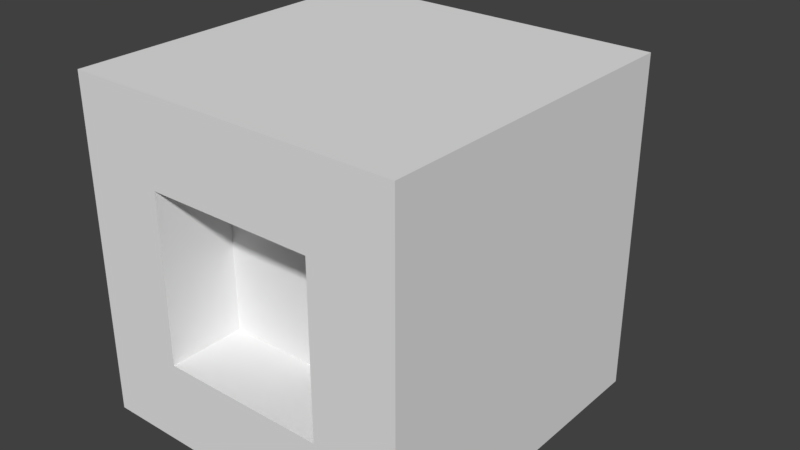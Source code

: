 # Source: player.blend  (saved by Blender 2.78.0; exported with 4.5.12 LTS)
import bpy
from mathutils import Matrix  # noqa: F401  (used for matrix-valued properties, if any)

bpy.ops.wm.read_factory_settings(use_empty=True)
scene = bpy.context.scene
scene.name = 'Scene'

# ---- collections
col_collection_1 = bpy.data.collections.new('Collection 1'); scene.collection.children.link(col_collection_1)

# ---- materials (node trees are filled in below, after node groups)
mat_material = bpy.data.materials.new('Material')
mat_material.alpha_threshold = 0.0
mat_material.use_transparent_shadow = False
mat_material.roughness = 0.5
mat_material.line_color = (0.0, 0.0, 0.0, 1.0)

# ---- material node trees

# ---- world
world_world = bpy.data.worlds.new('World'); scene.world = world_world
world_world.color = (0.05088, 0.05088, 0.05088)
world_world.use_sun_shadow = False
world_world.sun_shadow_jitter_overblur = 0.0
world_world.cycles.sampling_method = 'MANUAL'

# ---- meshes
me_cube = bpy.data.meshes.new('Cube')
me_cube.from_pydata([(-1.0, -1.0, 1.0), (-1.0, -1.0, -1.0), (1.0, -1.0, -1.0), (1.0, -1.0, 1.0), (-1.0, 1.0, 1.0), (-1.0, 1.0, -1.0), (1.0, 1.0, -1.0), (1.0, 1.0, 1.0), (-1.0, -1.0, -1.098e-05), (-7.482e-06, -1.0, 1.0), (-1.0, -3.62e-06, 1.0), (7.304e-06, -1.0, -1.0), (-1.0, 3.62e-06, -1.0), (1.0, -1.0, 3.982e-06), (1.0, 3.62e-06, -1.0), (1.0, -3.62e-06, 1.0), (-1.0, 1.0, -4.22e-06), (-7.542e-06, 1.0, 1.0), (7.84e-06, 1.0, -1.0), (1.0, 1.0, 1.11e-05), (1.0, -8.631e-13, 7.542e-06), (-1.0, 1.079e-12, -7.602e-06), (1.49e-07, 1.0, 3.441e-06), (-5.958e-08, -1.0, -3.501e-06), (-1.0, -1.0, -0.5), (0.5, -1.0, 1.0), (-1.0, 0.5, 1.0), (0.5, -1.0, -1.0), (-1.0, 0.5, -1.0), (1.0, -1.0, 0.5), (1.0, 0.5, -1.0), (1.0, 0.5, 1.0), (-1.0, 1.0, -0.5), (0.5, 1.0, 1.0), (0.5, 1.0, -1.0), (1.0, 1.0, 0.5), (-1.0, -1.0, 0.5), (-0.5, -1.0, 1.0), (-1.0, -0.5, 1.0), (-0.5, -1.0, -1.0), (-1.0, -0.5, -1.0), (1.0, -1.0, -0.5), (1.0, -0.5, -1.0), (1.0, -0.5, 1.0), (-1.0, 1.0, 0.5), (-0.5, 1.0, 1.0), (-0.5, 1.0, -1.0), (1.0, 1.0, -0.5), (0.5, -3.62e-06, 1.0), (-0.5, -3.62e-06, 1.0), (-7.542e-06, 0.5, 1.0), (-7.512e-06, -0.5, 1.0), (1.0, -1.81e-06, 0.5), (1.0, 1.81e-06, -0.5), (1.0, -0.5, 5.762e-06), (1.0, 0.5, 9.322e-06), (0.5, 3.62e-06, -1.0), (-0.5, 3.62e-06, -1.0), (7.453e-06, -0.5, -1.0), (7.721e-06, 0.5, -1.0), (-1.0, 1.81e-06, -0.5), (-1.0, -1.81e-06, 0.5), (-1.0, -0.5, -9.292e-06), (-1.0, 0.5, -5.911e-06), (3.994e-06, 1.0, -0.5), (-3.697e-06, 1.0, 0.5), (-0.5, 1.0, -3.894e-07), (0.5, 1.0, 7.272e-06), (0.5, -1.0, 2.404e-07), (-0.5, -1.0, -7.242e-06), (-3.771e-06, -1.0, 0.5), (3.622e-06, -1.0, -0.5), (-0.5, -1.0, -0.5), (-0.5, -1.0, 0.5), (0.5, -1.0, 0.5), (0.5, 1.0, 0.5), (-0.5, 1.0, 0.5), (-0.5, 1.0, -0.5), (-1.0, 0.5, 0.5), (-1.0, -0.5, 0.5), (-1.0, -0.5, -0.5), (-0.5, 0.5, -1.0), (-0.5, -0.5, -1.0), (0.5, -0.5, -1.0), (1.0, 0.5, -0.5), (1.0, -0.5, -0.5), (1.0, -0.5, 0.5), (-0.5, -0.5, 1.0), (-0.5, 0.5, 1.0), (0.5, 0.5, 1.0), (0.5, -0.5, 1.0), (1.0, 0.5, 0.5), (0.5, 0.5, -1.0), (-1.0, 0.5, -0.5), (0.5, 1.0, -0.5), (0.5, -1.0, -0.5), (-1.09e-05, -5.282e-06, 1.459), (4.247e-06, 1.958e-06, -0.5407), (0.5, -5.282e-06, 1.459), (-0.5, -5.282e-06, 1.459), (-1.09e-05, 0.5, 1.459), (-1.087e-05, -0.5, 1.459), (0.5, 1.958e-06, -0.5407), (-0.5, 1.958e-06, -0.5408), (4.098e-06, -0.5, -0.5408), (4.367e-06, 0.5, -0.5407), (-0.5, 0.5, -0.5408), (-0.5, -0.5, -0.5408), (0.5, -0.5, -0.5407), (-0.5, -0.5, 1.459), (-0.5, 0.5, 1.459), (0.5, 0.5, 1.459), (0.5, -0.5, 1.459), (0.5, 0.5, -0.5407)], [], [(95, 27, 2, 41), (94, 47, 6, 34), (93, 32, 5, 28), (92, 34, 6, 30), (91, 35, 7, 31), (90, 25, 3, 43), (89, 48, 15, 31), (88, 49, 99, 110), (87, 37, 9, 51), (86, 52, 15, 43), (85, 53, 20, 54), (84, 47, 19, 55), (83, 56, 14, 42), (90, 48, 98, 112), (81, 46, 18, 59), (80, 60, 12, 40), (79, 61, 21, 62), (78, 44, 16, 63), (77, 64, 18, 46), (76, 65, 22, 66), (75, 35, 19, 67), (74, 68, 13, 29), (73, 69, 23, 70), (72, 39, 11, 71), (69, 72, 71, 23), (8, 24, 72, 69), (24, 1, 39, 72), (37, 73, 70, 9), (0, 36, 73, 37), (36, 8, 69, 73), (25, 74, 29, 3), (9, 70, 74, 25), (70, 23, 68, 74), (65, 75, 67, 22), (17, 33, 75, 65), (33, 7, 35, 75), (44, 76, 66, 16), (4, 45, 76, 44), (45, 17, 65, 76), (32, 77, 46, 5), (16, 66, 77, 32), (66, 22, 64, 77), (61, 78, 63, 21), (10, 26, 78, 61), (26, 4, 44, 78), (36, 79, 62, 8), (0, 38, 79, 36), (38, 10, 61, 79), (24, 80, 40, 1), (8, 62, 80, 24), (62, 21, 60, 80), (59, 92, 113, 105), (12, 28, 81, 57), (28, 5, 46, 81), (39, 82, 58, 11), (1, 40, 82, 39), (40, 12, 57, 82), (27, 83, 42, 2), (11, 58, 83, 27), (51, 90, 112, 101), (53, 84, 55, 20), (14, 30, 84, 53), (30, 6, 47, 84), (41, 85, 54, 13), (2, 42, 85, 41), (42, 14, 53, 85), (29, 86, 43, 3), (13, 54, 86, 29), (54, 20, 52, 86), (81, 59, 105, 106), (10, 38, 87, 49), (38, 0, 37, 87), (45, 88, 50, 17), (4, 26, 88, 45), (26, 10, 49, 88), (33, 89, 31, 7), (17, 50, 89, 33), (82, 57, 103, 107), (48, 90, 43, 15), (50, 88, 110, 100), (51, 9, 25, 90), (52, 91, 31, 15), (20, 55, 91, 52), (55, 19, 35, 91), (56, 92, 30, 14), (48, 89, 111, 98), (59, 18, 34, 92), (60, 93, 28, 12), (21, 63, 93, 60), (63, 16, 32, 93), (64, 94, 34, 18), (22, 67, 94, 64), (67, 19, 47, 94), (68, 95, 41, 13), (23, 71, 95, 68), (71, 11, 27, 95), (110, 99, 96, 100), (107, 103, 97, 104), (103, 106, 105, 97), (104, 97, 102, 108), (99, 109, 101, 96), (100, 96, 98, 111), (96, 101, 112, 98), (97, 105, 113, 102), (92, 56, 102, 113), (83, 58, 104, 108), (87, 51, 101, 109), (57, 81, 106, 103), (89, 50, 100, 111), (56, 83, 108, 102), (49, 87, 109, 99), (58, 82, 107, 104)])
me_cube.materials.append(mat_material)
me_cube.use_remesh_preserve_volume = False
me_cube.use_remesh_preserve_attributes = False
me_cube.use_mirror_vertex_groups = False
me_cube.update()

# ---- objects
ob_cube = bpy.data.objects.new('Cube', me_cube)

# ---- transforms, parenting, visibility, modifiers, constraints
ob_cube.location = (0.0, 0.0, 0.0)
ob_cube.rotation_euler = (1.571, -0.0, -3.142)
ob_cube.lock_rotations_4d = False
ob_cube.empty_display_type = 'ARROWS'
ob_cube.lineart.crease_threshold = 0.0

# ---- collection membership
col_collection_1.objects.link(ob_cube)

# ---- scene / render settings (as saved in the file)
scene.frame_start = 1; scene.frame_end = 250; scene.frame_set(1)
scene.render.engine = 'BLENDER_EEVEE_NEXT'
scene.render.resolution_percentage = 50
scene.render.dither_intensity = 0.0
scene.cycles.use_denoising = False
scene.cycles.samples = 128
scene.cycles.sampling_pattern = 'TABULATED_SOBOL'
scene.cycles.light_sampling_threshold = 0.0
scene.cycles.use_adaptive_sampling = False
scene.cycles.use_light_tree = False
scene.cycles.blur_glossy = 0.0
scene.cycles.sample_clamp_indirect = 0.0
scene.view_settings.view_transform = 'Standard'
bpy.context.view_layer.update()

# ---- added for rendering (the .blend has no active camera and no usable light): camera, sun
cam_auto = bpy.data.cameras.new('AutoCamera')
cam_auto.lens = 50.0
cam_auto.sensor_width = 36.0
cam_auto.clip_end = 1000.0
ob_auto_camera = bpy.data.objects.new('AutoCamera', cam_auto)
scene.collection.objects.link(ob_auto_camera)
ob_auto_camera.location = (3.46784, -3.93179, 2.77427)
ob_auto_camera.rotation_euler = (1.09748, -7.21219e-08, 0.694738)
scene.camera = ob_auto_camera
light_auto_sun = bpy.data.lights.new('AutoSun', 'SUN')
light_auto_sun.energy = 3.0
light_auto_sun.angle = 0.0523599
ob_auto_sun = bpy.data.objects.new('AutoSun', light_auto_sun)
scene.collection.objects.link(ob_auto_sun)
ob_auto_sun.rotation_euler = (0.872665, 0.174533, 0.523599)
bpy.context.view_layer.update()

